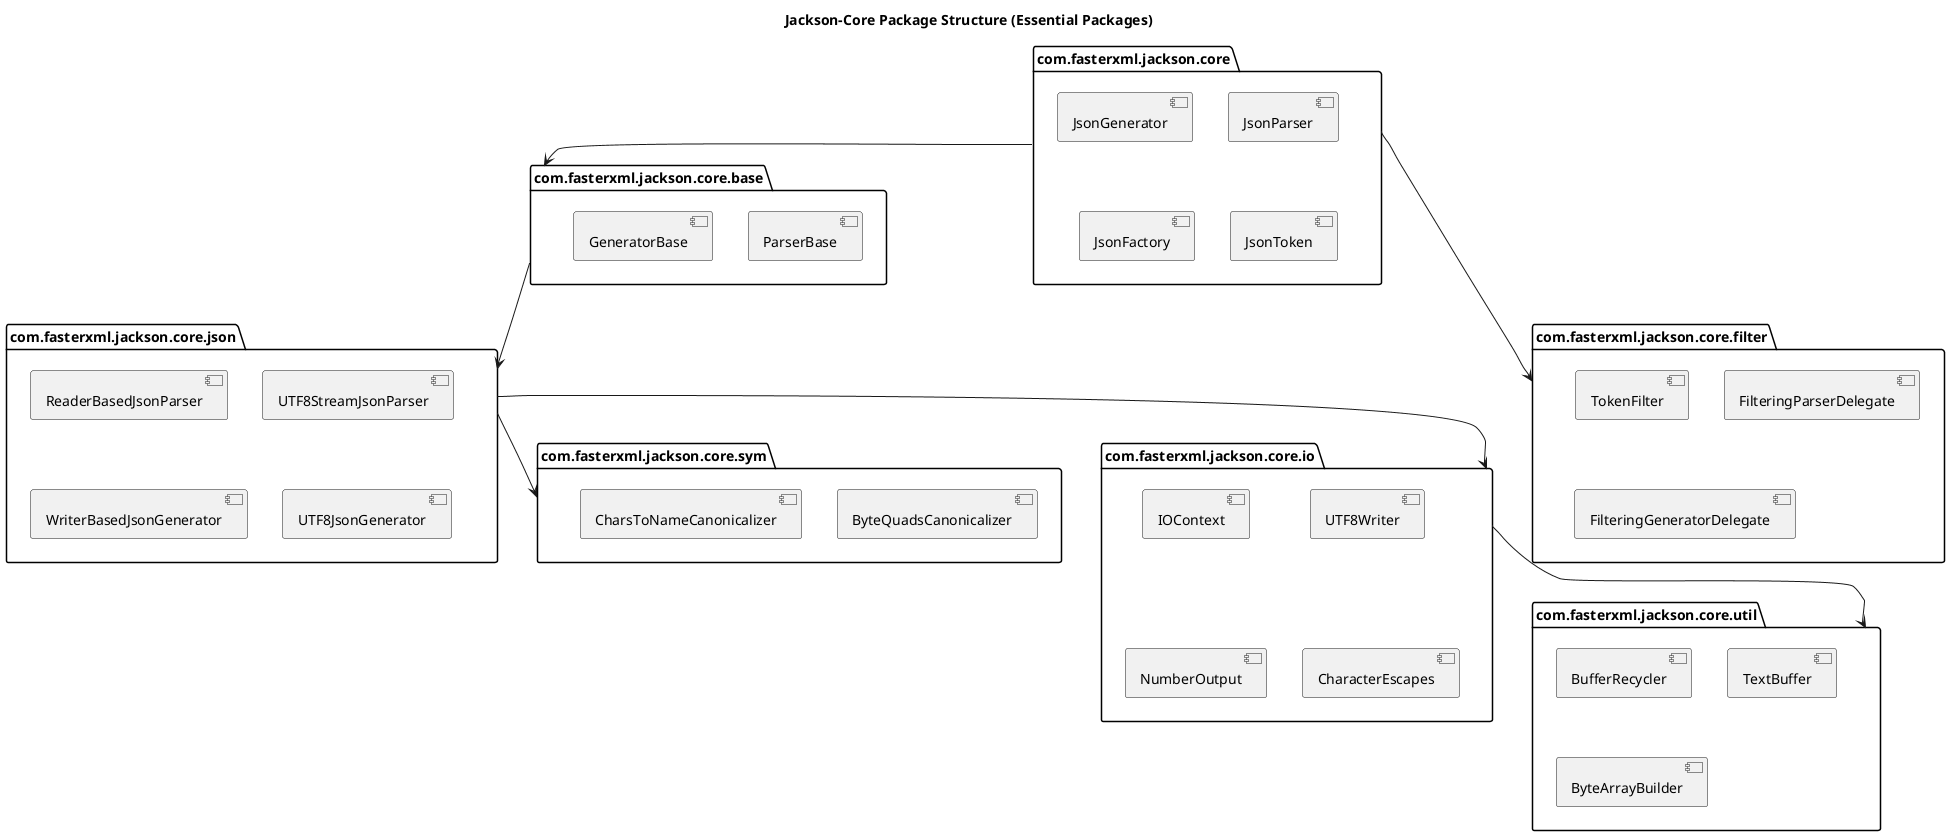

The diagram above was rendered by PlantUML. Its source (embedded in the PNG):
@startuml
title Jackson-Core Package Structure (Essential Packages)

package "com.fasterxml.jackson.core" {
  [JsonParser]
  [JsonGenerator]
  [JsonFactory]
  [JsonToken]
}

package "com.fasterxml.jackson.core.base" {
  [ParserBase]
  [GeneratorBase]
}

package "com.fasterxml.jackson.core.json" {
  [ReaderBasedJsonParser]
  [UTF8StreamJsonParser]
  [WriterBasedJsonGenerator]
  [UTF8JsonGenerator]
}

package "com.fasterxml.jackson.core.filter" {
  [TokenFilter]
  [FilteringParserDelegate]
  [FilteringGeneratorDelegate]
}

package "com.fasterxml.jackson.core.sym" {
  [ByteQuadsCanonicalizer]
  [CharsToNameCanonicalizer]
}

package "com.fasterxml.jackson.core.io" {
  [IOContext]
  [UTF8Writer]
  [NumberOutput]
  [CharacterEscapes]
}

package "com.fasterxml.jackson.core.util" {
  [BufferRecycler]
  [TextBuffer]
  [ByteArrayBuilder]
}

[com.fasterxml.jackson.core] --> [com.fasterxml.jackson.core.base]
[com.fasterxml.jackson.core.base] --> [com.fasterxml.jackson.core.json]
[com.fasterxml.jackson.core.json] --> [com.fasterxml.jackson.core.sym]
[com.fasterxml.jackson.core.json] --> [com.fasterxml.jackson.core.io]
[com.fasterxml.jackson.core] --> [com.fasterxml.jackson.core.filter]
[com.fasterxml.jackson.core.io] --> [com.fasterxml.jackson.core.util]

@enduml